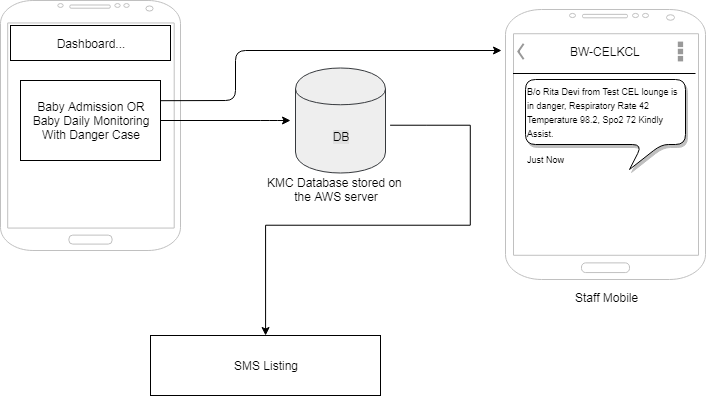

The diagram above was exported from draw.io. Its source (the exported page's mxGraphModel, read from the mxfile embedded in the PNG):
<mxGraphModel dx="792" dy="410" grid="1" gridSize="10" guides="1" tooltips="1" connect="1" arrows="1" fold="1" page="1" pageScale="1" pageWidth="827" pageHeight="1169" math="0" shadow="0">
  <root>
    <mxCell id="0" />
    <mxCell id="1" parent="0" />
    <mxCell id="Nbt4LewzPu-xGFrbzfhU-1" value="SMS Listing" style="rounded=0;whiteSpace=wrap;html=1;" vertex="1" parent="1">
      <mxGeometry x="175" y="455" width="230" height="60" as="geometry" />
    </mxCell>
    <mxCell id="Nbt4LewzPu-xGFrbzfhU-4" value="" style="verticalLabelPosition=bottom;verticalAlign=top;html=1;shadow=0;dashed=0;strokeWidth=1;shape=mxgraph.android.phone2;fillColor=#ffffff;strokeColor=#c0c0c0;" vertex="1" parent="1">
      <mxGeometry x="25" y="120" width="180" height="250" as="geometry" />
    </mxCell>
    <mxCell id="Nbt4LewzPu-xGFrbzfhU-10" value="Dashboard..." style="rounded=1;whiteSpace=wrap;arcSize=0;labelBorderColor=none;html=1;" vertex="1" parent="1">
      <mxGeometry x="35" y="145" width="160" height="35" as="geometry" />
    </mxCell>
    <mxCell id="Nbt4LewzPu-xGFrbzfhU-14" value="Baby Admission OR&lt;br&gt;Baby Daily Monitoring&lt;br&gt;With Danger Case&lt;br&gt;" style="rounded=0;whiteSpace=wrap;html=1;" vertex="1" parent="1">
      <mxGeometry x="45" y="200" width="140" height="80" as="geometry" />
    </mxCell>
    <mxCell id="Nbt4LewzPu-xGFrbzfhU-16" value="" style="endArrow=classic;html=1;exitX=1;exitY=0.5;exitDx=0;exitDy=0;" edge="1" parent="1" source="Nbt4LewzPu-xGFrbzfhU-14">
      <mxGeometry width="50" height="50" relative="1" as="geometry">
        <mxPoint x="295" y="235" as="sourcePoint" />
        <mxPoint x="315" y="240" as="targetPoint" />
        <Array as="points">
          <mxPoint x="295" y="240" />
        </Array>
      </mxGeometry>
    </mxCell>
    <mxCell id="Nbt4LewzPu-xGFrbzfhU-17" value="DB" style="shape=cylinder;whiteSpace=wrap;html=1;boundedLbl=1;backgroundOutline=1;labelBackgroundColor=#E0E0E0;fillColor=#eeeeee;strokeColor=#36393d;" vertex="1" parent="1">
      <mxGeometry x="320" y="187.5" width="90" height="105" as="geometry" />
    </mxCell>
    <mxCell id="Nbt4LewzPu-xGFrbzfhU-18" value="&lt;div style=&quot;text-align: center&quot;&gt;&lt;span&gt;KMC Database stored on&amp;nbsp;&lt;/span&gt;&lt;/div&gt;&lt;div style=&quot;text-align: center&quot;&gt;&lt;span&gt;the AWS server&lt;/span&gt;&lt;/div&gt;" style="text;html=1;resizable=0;points=[];autosize=1;align=left;verticalAlign=top;spacingTop=-4;" vertex="1" parent="1">
      <mxGeometry x="290" y="292.5" width="150" height="30" as="geometry" />
    </mxCell>
    <mxCell id="Nbt4LewzPu-xGFrbzfhU-22" value="" style="edgeStyle=orthogonalEdgeStyle;rounded=0;orthogonalLoop=1;jettySize=auto;html=1;" edge="1" parent="1" target="Nbt4LewzPu-xGFrbzfhU-1">
      <mxGeometry relative="1" as="geometry">
        <mxPoint x="415" y="245" as="sourcePoint" />
        <mxPoint x="410" y="395" as="targetPoint" />
        <Array as="points">
          <mxPoint x="451" y="245" />
          <mxPoint x="495" y="245" />
          <mxPoint x="495" y="345" />
          <mxPoint x="295" y="345" />
        </Array>
      </mxGeometry>
    </mxCell>
    <mxCell id="Nbt4LewzPu-xGFrbzfhU-23" value="" style="verticalLabelPosition=bottom;verticalAlign=top;html=1;shadow=0;dashed=0;strokeWidth=1;shape=mxgraph.android.phone2;fillColor=#ffffff;strokeColor=#c0c0c0;labelBackgroundColor=#E0E0E0;" vertex="1" parent="1">
      <mxGeometry x="530" y="129" width="200" height="270" as="geometry" />
    </mxCell>
    <mxCell id="Nbt4LewzPu-xGFrbzfhU-30" value="" style="endArrow=classic;html=1;exitX=1;exitY=0.25;exitDx=0;exitDy=0;" edge="1" parent="1" source="Nbt4LewzPu-xGFrbzfhU-14">
      <mxGeometry width="50" height="50" relative="1" as="geometry">
        <mxPoint x="200" y="220" as="sourcePoint" />
        <mxPoint x="526" y="170" as="targetPoint" />
        <Array as="points">
          <mxPoint x="260" y="220" />
          <mxPoint x="260" y="170" />
        </Array>
      </mxGeometry>
    </mxCell>
    <mxCell id="Nbt4LewzPu-xGFrbzfhU-34" value="BW-CELKCL" style="strokeWidth=1;html=1;shadow=0;dashed=0;shape=mxgraph.android.action_bar;fillColor=none;strokeColor=#c0c0c0;strokeWidth=2;labelBackgroundColor=none;labelBorderColor=none;direction=east;" vertex="1" parent="1">
      <mxGeometry x="537.5" y="154.5" width="185" height="33" as="geometry" />
    </mxCell>
    <mxCell id="Nbt4LewzPu-xGFrbzfhU-35" value="&lt;div style=&quot;text-align: left&quot;&gt;&lt;font style=&quot;font-size: 9px ; background-color: rgb(255 , 255 , 255)&quot;&gt;B/o Rita Devi from Test CEL lounge is in danger, Respiratory Rate 42 Temperature 98.2, Spo2 72 Kindly Assist.&lt;/font&gt;&lt;/div&gt;" style="shape=callout;whiteSpace=wrap;html=1;perimeter=calloutPerimeter;labelBackgroundColor=none;base=19;size=25;position=0.73;position2=0.65;labelBorderColor=none;rounded=1;fillColor=#ffffff;gradientColor=none;shadow=1;gradientDirection=east;" vertex="1" parent="1">
      <mxGeometry x="550" y="199" width="160" height="90" as="geometry" />
    </mxCell>
    <mxCell id="Nbt4LewzPu-xGFrbzfhU-39" value="" style="endArrow=none;labelBorderColor=#F7F7F7;labelBackgroundColor=none;fontColor=#000000;html=1;" edge="1" parent="1">
      <mxGeometry width="50" height="50" relative="1" as="geometry">
        <mxPoint x="537.5" y="193" as="sourcePoint" />
        <mxPoint x="720" y="193" as="targetPoint" />
        <Array as="points" />
      </mxGeometry>
    </mxCell>
    <mxCell id="Nbt4LewzPu-xGFrbzfhU-41" value="&lt;font style=&quot;font-size: 9px&quot;&gt;Just Now&lt;/font&gt;" style="text;html=1;resizable=0;points=[];autosize=1;align=left;verticalAlign=top;spacingTop=-4;" vertex="1" parent="1">
      <mxGeometry x="550" y="269" width="50" height="20" as="geometry" />
    </mxCell>
    <mxCell id="Nbt4LewzPu-xGFrbzfhU-42" value="Staff Mobile" style="text;html=1;resizable=0;points=[];autosize=1;align=left;verticalAlign=top;spacingTop=-4;" vertex="1" parent="1">
      <mxGeometry x="598" y="408" width="80" height="20" as="geometry" />
    </mxCell>
  </root>
</mxGraphModel>